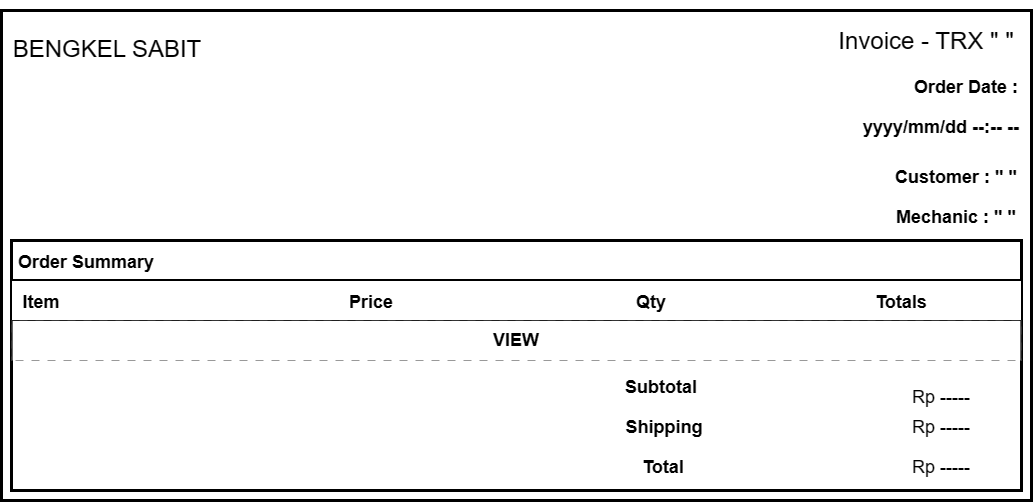

The diagram above was exported from draw.io. Its source (the exported page's mxGraphModel, read from the mxfile embedded in the PNG):
<mxGraphModel dx="1876" dy="969" grid="1" gridSize="10" guides="1" tooltips="1" connect="1" arrows="1" fold="1" page="1" pageScale="1" pageWidth="850" pageHeight="1100" math="0" shadow="0">
  <root>
    <mxCell id="I7BO9MdY5MDS-T6OwXMQ-0" />
    <mxCell id="I7BO9MdY5MDS-T6OwXMQ-1" parent="I7BO9MdY5MDS-T6OwXMQ-0" />
    <mxCell id="nuGlTJVqdeFWc3uTQr0t-0" value="" style="rounded=0;whiteSpace=wrap;html=1;strokeWidth=3;fontSize=60;" vertex="1" parent="I7BO9MdY5MDS-T6OwXMQ-1">
      <mxGeometry x="10" y="10" width="1030" height="490" as="geometry" />
    </mxCell>
    <mxCell id="nuGlTJVqdeFWc3uTQr0t-1" value="&lt;font style=&quot;font-size: 24px;&quot;&gt;BENGKEL SABIT&lt;/font&gt;" style="text;html=1;strokeColor=none;fillColor=none;align=center;verticalAlign=middle;whiteSpace=wrap;rounded=0;fontSize=60;" vertex="1" parent="I7BO9MdY5MDS-T6OwXMQ-1">
      <mxGeometry x="16" y="16" width="200" height="40" as="geometry" />
    </mxCell>
    <mxCell id="nuGlTJVqdeFWc3uTQr0t-2" value="Invoice - TRX &quot; &quot;" style="text;html=1;strokeColor=none;fillColor=none;align=center;verticalAlign=middle;whiteSpace=wrap;rounded=0;fontSize=24;" vertex="1" parent="I7BO9MdY5MDS-T6OwXMQ-1">
      <mxGeometry x="840" y="26" width="190" height="30" as="geometry" />
    </mxCell>
    <mxCell id="nuGlTJVqdeFWc3uTQr0t-3" value="&lt;b&gt;&lt;font style=&quot;font-size: 18px;&quot;&gt;Order Date :&lt;/font&gt;&lt;/b&gt;" style="text;html=1;strokeColor=none;fillColor=none;align=center;verticalAlign=middle;whiteSpace=wrap;rounded=0;fontSize=24;" vertex="1" parent="I7BO9MdY5MDS-T6OwXMQ-1">
      <mxGeometry x="920" y="70" width="110" height="30" as="geometry" />
    </mxCell>
    <mxCell id="nuGlTJVqdeFWc3uTQr0t-5" value="&lt;b&gt;&lt;font style=&quot;font-size: 18px;&quot;&gt;yyyy/mm/dd --:-- --&lt;/font&gt;&lt;/b&gt;" style="text;html=1;strokeColor=none;fillColor=none;align=center;verticalAlign=middle;whiteSpace=wrap;rounded=0;fontSize=24;" vertex="1" parent="I7BO9MdY5MDS-T6OwXMQ-1">
      <mxGeometry x="870" y="110" width="160" height="30" as="geometry" />
    </mxCell>
    <mxCell id="nuGlTJVqdeFWc3uTQr0t-6" value="&lt;b&gt;&lt;font style=&quot;font-size: 18px;&quot;&gt;Customer : &quot; &quot;&lt;/font&gt;&lt;/b&gt;" style="text;html=1;strokeColor=none;fillColor=none;align=center;verticalAlign=middle;whiteSpace=wrap;rounded=0;fontSize=24;" vertex="1" parent="I7BO9MdY5MDS-T6OwXMQ-1">
      <mxGeometry x="900" y="160" width="130" height="30" as="geometry" />
    </mxCell>
    <mxCell id="nuGlTJVqdeFWc3uTQr0t-7" value="&lt;b&gt;&lt;font style=&quot;font-size: 18px;&quot;&gt;Mechanic : &quot; &quot;&lt;/font&gt;&lt;/b&gt;" style="text;html=1;strokeColor=none;fillColor=none;align=center;verticalAlign=middle;whiteSpace=wrap;rounded=0;fontSize=24;" vertex="1" parent="I7BO9MdY5MDS-T6OwXMQ-1">
      <mxGeometry x="900" y="200" width="130" height="30" as="geometry" />
    </mxCell>
    <mxCell id="nuGlTJVqdeFWc3uTQr0t-8" value="" style="rounded=0;whiteSpace=wrap;html=1;strokeWidth=3;fontSize=18;" vertex="1" parent="I7BO9MdY5MDS-T6OwXMQ-1">
      <mxGeometry x="20" y="240" width="1010" height="250" as="geometry" />
    </mxCell>
    <mxCell id="nuGlTJVqdeFWc3uTQr0t-9" value="" style="rounded=0;whiteSpace=wrap;html=1;strokeWidth=3;fontSize=18;" vertex="1" parent="I7BO9MdY5MDS-T6OwXMQ-1">
      <mxGeometry x="20" y="240" width="1010" height="40" as="geometry" />
    </mxCell>
    <mxCell id="nuGlTJVqdeFWc3uTQr0t-10" value="&lt;b&gt;&lt;font style=&quot;font-size: 18px;&quot;&gt;Order Summary&lt;/font&gt;&lt;/b&gt;" style="text;html=1;strokeColor=none;fillColor=none;align=center;verticalAlign=middle;whiteSpace=wrap;rounded=0;fontSize=24;" vertex="1" parent="I7BO9MdY5MDS-T6OwXMQ-1">
      <mxGeometry x="20" y="245" width="150" height="30" as="geometry" />
    </mxCell>
    <mxCell id="nuGlTJVqdeFWc3uTQr0t-11" value="" style="rounded=0;whiteSpace=wrap;html=1;strokeWidth=1;fontSize=18;" vertex="1" parent="I7BO9MdY5MDS-T6OwXMQ-1">
      <mxGeometry x="20" y="280" width="1010" height="40" as="geometry" />
    </mxCell>
    <mxCell id="nuGlTJVqdeFWc3uTQr0t-12" value="&lt;b&gt;&lt;font style=&quot;font-size: 18px;&quot;&gt;Item&lt;/font&gt;&lt;/b&gt;" style="text;html=1;strokeColor=none;fillColor=none;align=center;verticalAlign=middle;whiteSpace=wrap;rounded=0;fontSize=24;" vertex="1" parent="I7BO9MdY5MDS-T6OwXMQ-1">
      <mxGeometry x="20" y="285" width="60" height="30" as="geometry" />
    </mxCell>
    <mxCell id="nuGlTJVqdeFWc3uTQr0t-14" value="&lt;b&gt;&lt;font style=&quot;font-size: 18px;&quot;&gt;Price&lt;/font&gt;&lt;/b&gt;" style="text;html=1;strokeColor=none;fillColor=none;align=center;verticalAlign=middle;whiteSpace=wrap;rounded=0;fontSize=24;" vertex="1" parent="I7BO9MdY5MDS-T6OwXMQ-1">
      <mxGeometry x="350" y="285" width="60" height="30" as="geometry" />
    </mxCell>
    <mxCell id="nuGlTJVqdeFWc3uTQr0t-15" value="&lt;b&gt;&lt;font style=&quot;font-size: 18px;&quot;&gt;Qty&lt;/font&gt;&lt;/b&gt;" style="text;html=1;strokeColor=none;fillColor=none;align=center;verticalAlign=middle;whiteSpace=wrap;rounded=0;fontSize=24;" vertex="1" parent="I7BO9MdY5MDS-T6OwXMQ-1">
      <mxGeometry x="630" y="285" width="60" height="30" as="geometry" />
    </mxCell>
    <mxCell id="nuGlTJVqdeFWc3uTQr0t-16" value="&lt;b&gt;&lt;font style=&quot;font-size: 18px;&quot;&gt;Totals&lt;/font&gt;&lt;/b&gt;" style="text;html=1;strokeColor=none;fillColor=none;align=center;verticalAlign=middle;whiteSpace=wrap;rounded=0;fontSize=24;" vertex="1" parent="I7BO9MdY5MDS-T6OwXMQ-1">
      <mxGeometry x="880" y="285" width="60" height="30" as="geometry" />
    </mxCell>
    <mxCell id="nuGlTJVqdeFWc3uTQr0t-19" value="&lt;b&gt;VIEW&lt;/b&gt;" style="rounded=0;whiteSpace=wrap;html=1;strokeWidth=1;fontSize=18;dashed=1;dashPattern=8 8;opacity=40;" vertex="1" parent="I7BO9MdY5MDS-T6OwXMQ-1">
      <mxGeometry x="20" y="320" width="1010" height="40" as="geometry" />
    </mxCell>
    <mxCell id="nuGlTJVqdeFWc3uTQr0t-22" value="&lt;b&gt;&lt;font style=&quot;font-size: 18px;&quot;&gt;Subtotal&lt;/font&gt;&lt;/b&gt;" style="text;html=1;strokeColor=none;fillColor=none;align=center;verticalAlign=middle;whiteSpace=wrap;rounded=0;fontSize=24;" vertex="1" parent="I7BO9MdY5MDS-T6OwXMQ-1">
      <mxGeometry x="630" y="370" width="80" height="30" as="geometry" />
    </mxCell>
    <mxCell id="nuGlTJVqdeFWc3uTQr0t-23" value="&lt;b&gt;&lt;font style=&quot;font-size: 18px;&quot;&gt;Shipping&lt;/font&gt;&lt;/b&gt;" style="text;html=1;strokeColor=none;fillColor=none;align=center;verticalAlign=middle;whiteSpace=wrap;rounded=0;fontSize=24;" vertex="1" parent="I7BO9MdY5MDS-T6OwXMQ-1">
      <mxGeometry x="628" y="410" width="90" height="30" as="geometry" />
    </mxCell>
    <mxCell id="nuGlTJVqdeFWc3uTQr0t-25" value="&lt;b&gt;&lt;font style=&quot;font-size: 18px;&quot;&gt;Total&lt;/font&gt;&lt;/b&gt;" style="text;html=1;strokeColor=none;fillColor=none;align=center;verticalAlign=middle;whiteSpace=wrap;rounded=0;fontSize=24;" vertex="1" parent="I7BO9MdY5MDS-T6OwXMQ-1">
      <mxGeometry x="632" y="450" width="80" height="30" as="geometry" />
    </mxCell>
    <mxCell id="nuGlTJVqdeFWc3uTQr0t-26" value="&lt;font style=&quot;font-size: 18px;&quot;&gt;Rp -----&lt;/font&gt;" style="text;html=1;strokeColor=none;fillColor=none;align=center;verticalAlign=middle;whiteSpace=wrap;rounded=0;fontSize=24;" vertex="1" parent="I7BO9MdY5MDS-T6OwXMQ-1">
      <mxGeometry x="910" y="410" width="80" height="30" as="geometry" />
    </mxCell>
    <mxCell id="nuGlTJVqdeFWc3uTQr0t-27" value="&lt;font style=&quot;font-size: 18px;&quot;&gt;Rp -----&lt;/font&gt;" style="text;html=1;strokeColor=none;fillColor=none;align=center;verticalAlign=middle;whiteSpace=wrap;rounded=0;fontSize=24;" vertex="1" parent="I7BO9MdY5MDS-T6OwXMQ-1">
      <mxGeometry x="910" y="380" width="80" height="30" as="geometry" />
    </mxCell>
    <mxCell id="nuGlTJVqdeFWc3uTQr0t-28" value="&lt;font style=&quot;font-size: 18px;&quot;&gt;Rp -----&lt;/font&gt;" style="text;html=1;strokeColor=none;fillColor=none;align=center;verticalAlign=middle;whiteSpace=wrap;rounded=0;fontSize=24;" vertex="1" parent="I7BO9MdY5MDS-T6OwXMQ-1">
      <mxGeometry x="910" y="450" width="80" height="30" as="geometry" />
    </mxCell>
  </root>
</mxGraphModel>